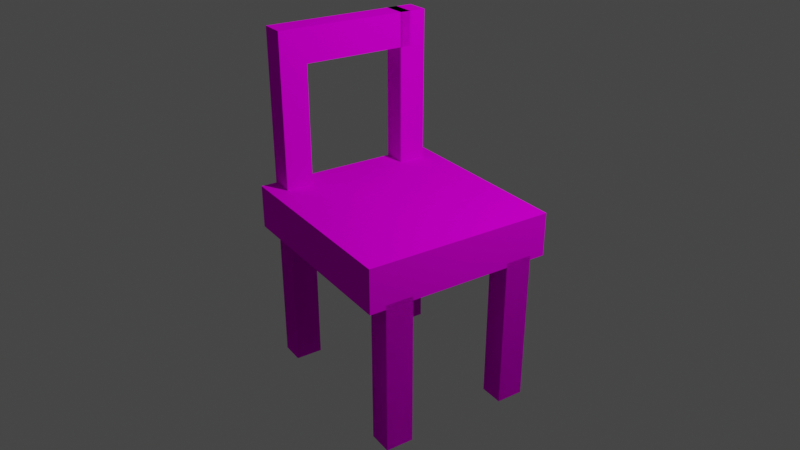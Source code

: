 # Source: kursi.blend  (saved by Blender 3.1.7; exported with 4.5.12 LTS)
import bpy
from mathutils import Matrix  # noqa: F401  (used for matrix-valued properties, if any)

bpy.ops.wm.read_factory_settings(use_empty=True)
scene = bpy.context.scene
scene.name = 'Scene'

# ---- collections
col_collection = bpy.data.collections.new('Collection'); scene.collection.children.link(col_collection)

# ---- images (referenced by path relative to the original .blend; pixels are not part of the script)
import os
ASSET_DIR = os.environ.get("B2B_ASSET_DIR", "")  # directory of the original .blend (textures are referenced by path, not embedded)
HERE = os.path.dirname(os.path.abspath(__file__))  # packed textures are extracted next to this script under _unpacked/

def load_image(name, relpath, width, height, colorspace="sRGB"):
    """Load a texture the original file referenced (path relative to the .blend, or extracted next to this script)."""
    p = next((c for c in (os.path.join(HERE, relpath), os.path.join(ASSET_DIR, relpath)) if relpath and os.path.exists(c)), "")
    if p:
        img = bpy.data.images.load(p, check_existing=True)
        img.name = name
    else:  # same state as the original file: an image datablock whose file is absent (Cycles renders it pink)
        img = bpy.data.images.new(name, width, height)
        img.source = "FILE"
        img.filepath = "//" + (relpath or name)
    img.colorspace_settings.name = colorspace
    return img
img_texture_kayu_jpg = load_image('Texture Kayu.jpg', 'Texture Kayu.jpg', 1024, 1024, 'sRGB')

# ---- materials (node trees are filled in below, after node groups)
mat_material = bpy.data.materials.new('Material')
mat_material.alpha_threshold = 0.0
mat_material.use_transparent_shadow = False
mat_material.line_color = (0.0, 0.0, 0.0, 1.0)

# ---- material node trees
mat_material.use_nodes = True; mat_material.node_tree.nodes.clear()
_N = mat_material.node_tree.nodes; _L = mat_material.node_tree.links
n0 = _N.new('ShaderNodeOutputMaterial'); n0.name = 'Material Output'; n0.location = (300, 300)
n1 = _N.new('ShaderNodeBsdfDiffuse'); n1.name = 'Diffuse BSDF'; n1.location = (10, 300)
n1.inputs[1].default_value = 0.4
n2 = _N.new('ShaderNodeTexImage'); n2.name = 'Image Texture'; n2.location = (-280, 278)
n2.image = img_texture_kayu_jpg
_L.new(n1.outputs[0], n0.inputs[0])
_L.new(n2.outputs[0], n1.inputs[0])
n0.is_active_output = True

# ---- world
world_world = bpy.data.worlds.new('World'); scene.world = world_world
world_world.use_nodes = True; world_world.node_tree.nodes.clear()
_N = world_world.node_tree.nodes; _L = world_world.node_tree.links
n0 = _N.new('ShaderNodeOutputWorld'); n0.name = 'World Output'; n0.location = (300, 300)
n1 = _N.new('ShaderNodeBackground'); n1.name = 'Background'; n1.location = (10, 300)
n1.inputs[0].default_value = (0.05088, 0.05088, 0.05088, 1.0)
_L.new(n1.outputs[0], n0.inputs[0])
n0.is_active_output = True
world_world.color = (0.05088, 0.05088, 0.05088)
world_world.use_sun_shadow = False
world_world.sun_shadow_jitter_overblur = 0.0

# ---- cameras
cam_camera = bpy.data.cameras.new('Camera')
cam_camera.clip_end = 100.0
cam_camera.lens = 40.0
cam_camera.ortho_scale = 7.314

# ---- lights
light_light = bpy.data.lights.new('Light', 'POINT')
light_light.transmission_factor = 0.0
light_light.energy = 1000.0
light_light.shadow_soft_size = 0.1
light_light.shadow_maximum_resolution = 0.006
light_light.use_absolute_resolution = True

# ---- meshes
me_cube = bpy.data.meshes.new('Cube')
me_cube.from_pydata([(1.0, 1.0, 1.0), (1.0, 1.0, -1.0), (1.0, -1.0, 1.0), (1.0, -1.0, -1.0), (-1.0, 1.0, 1.0), (-1.0, 1.0, -1.0), (-1.0, -1.0, 1.0), (-1.0, -1.0, -1.0), (0.7572, 1.0, -1.0), (0.4728, 1.0, -1.0), (-0.4728, 1.0, -1.0), (-0.7572, 1.0, -1.0), (0.7572, -1.0, 1.0), (0.4728, -1.0, 1.0), (-0.4728, -1.0, 1.0), (-0.7572, -1.0, 1.0), (-0.4728, -1.0, -1.0), (-0.7572, -1.0, -1.0), (0.7572, -1.0, -1.0), (0.4728, -1.0, -1.0), (-0.7572, 1.0, 1.0), (-0.4728, 1.0, 1.0), (0.4728, 1.0, 1.0), (0.7572, 1.0, 1.0), (1.0, 0.8319, -1.0), (1.0, 0.5422, -1.0), (1.0, -0.5422, -1.0), (1.0, -0.8319, -1.0), (-1.0, 0.5422, 1.0), (-1.0, 0.8319, 1.0), (-1.0, -0.8319, 1.0), (-1.0, -0.5422, 1.0), (1.0, -0.8319, 1.0), (1.0, -0.5422, 1.0), (1.0, 0.5422, 1.0), (1.0, 0.8319, 1.0), (-1.0, -0.8319, -1.0), (-1.0, -0.5422, -1.0), (-1.0, 0.5422, -1.0), (-1.0, 0.8319, -1.0), (-0.4728, 0.8319, -1.0), (-0.4728, 0.5422, -1.0), (-0.4728, -0.5422, -1.0), (-0.4728, -0.8319, -1.0), (-0.7572, -0.8319, -1.0), (-0.7572, -0.5422, -1.0), (-0.7572, 0.5422, -1.0), (-0.7572, 0.8319, -1.0), (0.7572, 0.8319, -1.0), (0.7572, 0.5422, -1.0), (0.7572, -0.5422, -1.0), (0.7572, -0.8319, -1.0), (0.4728, -0.8319, -1.0), (0.4728, -0.5422, -1.0), (0.4728, 0.5422, -1.0), (0.4728, 0.8319, -1.0), (0.4728, 0.8319, 1.0), (0.4728, 0.5422, 1.0), (0.4728, -0.5422, 1.0), (0.4728, -0.8319, 1.0), (0.7572, -0.8319, 1.0), (0.7572, -0.5422, 1.0), (0.7572, 0.5422, 1.0), (0.7572, 0.8319, 1.0), (-0.7572, 0.8319, 1.0), (-0.7572, 0.5422, 1.0), (-0.7572, -0.5422, 1.0), (-0.7572, -0.8319, 1.0), (-0.4728, -0.8319, 1.0), (-0.4728, -0.5422, 1.0), (-0.4728, 0.5422, 1.0), (-0.4728, 0.8319, 1.0), (0.7572, 0.8319, -7.881), (0.7572, 0.5422, -7.881), (0.7572, -0.5422, -7.881), (0.7572, -0.8319, -7.881), (-0.7572, 0.5422, -7.881), (-0.7572, 0.8319, -7.881), (-0.7572, -0.8319, -7.881), (-0.7572, -0.5422, -7.881), (1.0, 0.8319, -7.881), (1.0, 0.5422, -7.881), (1.0, -0.5422, -7.881), (1.0, -0.8319, -7.881), (-1.0, 0.5422, -7.881), (-1.0, 0.8319, -7.881), (-1.0, -0.8319, -7.881), (-1.0, -0.5422, -7.881), (0.7572, 0.5422, 8.077), (0.7572, 0.8319, 8.077), (0.7572, -0.8319, 8.077), (0.7572, -0.5422, 8.077), (1.0, 0.5422, 8.077), (1.0, 0.8319, 8.077), (1.0, -0.8319, 8.077), (1.0, -0.5422, 8.077), (0.7572, 0.8319, -0.8041), (0.7572, 0.5422, -0.8041), (0.7572, -0.5422, -0.8041), (0.7572, -0.8319, -0.8041), (-0.7572, 0.5422, -0.8041), (-0.7572, 0.8319, -0.8041), (-0.7572, -0.8319, -0.8041), (-0.7572, -0.5422, -0.8041), (1.0, 0.8319, -0.8041), (1.0, 0.5422, -0.8041), (1.0, -0.5422, -0.8041), (1.0, -0.8319, -0.8041), (-1.0, 0.5422, -0.8041), (-1.0, 0.8319, -0.8041), (-1.0, -0.8319, -0.8041), (-1.0, -0.5422, -0.8041), (0.7572, 0.5422, 6.52), (0.7572, 0.8319, 6.52), (1.0, 0.5422, 6.52), (1.0, 0.8319, 6.52), (0.7572, -0.6581, 8.077), (1.0, -0.6581, 8.077), (0.7572, -0.6581, 6.52), (1.0, -0.6581, 6.52)], [], [(65, 66, 69, 70), (32, 60, 12, 2), (65, 28, 31, 66), (10, 21, 22, 9), (20, 4, 29, 64), (8, 48, 55, 9), (34, 62, 61, 33), (38, 46, 45, 37), (5, 4, 20, 11), (27, 32, 2, 3), (20, 64, 71, 21), (3, 2, 12, 18), (19, 13, 14, 16), (17, 15, 6, 7), (21, 10, 11, 20), (23, 8, 9, 22), (43, 52, 19, 16), (57, 70, 69, 58), (13, 19, 18, 12), (15, 17, 16, 14), (59, 68, 14, 13), (8, 23, 0, 1), (67, 15, 14, 68), (59, 13, 12, 60), (22, 21, 71, 56), (49, 50, 53, 54), (51, 18, 19, 52), (41, 54, 53, 42), (10, 40, 47, 11), (22, 56, 63, 23), (57, 58, 61, 62), (25, 34, 33, 26), (8, 1, 24, 48), (10, 9, 55, 40), (5, 11, 47, 39), (36, 44, 17, 7), (0, 23, 63, 35), (41, 42, 45, 46), (43, 16, 17, 44), (49, 25, 26, 50), (51, 27, 3, 18), (67, 30, 6, 15), (7, 6, 30, 36), (39, 29, 4, 5), (37, 31, 28, 38), (65, 70, 71, 64), (67, 68, 69, 66), (57, 62, 63, 56), (59, 60, 61, 58), (49, 54, 55, 48), (51, 52, 53, 50), (41, 46, 47, 40), (43, 44, 45, 42), (70, 57, 56, 71), (68, 59, 58, 69), (50, 26, 82, 74), (47, 46, 76, 77), (27, 51, 75, 83), (37, 45, 79, 87), (81, 73, 97, 105), (85, 77, 101, 109), (54, 41, 40, 55), (52, 43, 42, 53), (34, 25, 24, 35), (32, 27, 26, 33), (31, 37, 36, 30), (29, 39, 38, 28), (28, 65, 64, 29), (30, 67, 66, 31), (1, 0, 35, 24), (33, 61, 91, 95), (80, 81, 105, 104), (84, 85, 109, 108), (32, 33, 95, 94), (46, 38, 84, 76), (51, 50, 74, 75), (38, 39, 85, 84), (24, 25, 81, 80), (39, 47, 77, 85), (25, 49, 73, 81), (45, 44, 78, 79), (44, 36, 86, 78), (48, 24, 80, 72), (49, 48, 72, 73), (36, 37, 87, 86), (26, 27, 83, 82), (88, 92, 93, 89), (90, 94, 95, 91), (105, 97, 96, 104), (107, 99, 98, 106), (100, 108, 109, 101), (102, 110, 111, 103), (78, 86, 110, 102), (113, 112, 88, 89), (72, 80, 104, 96), (86, 87, 111, 110), (114, 92, 117, 119), (82, 83, 107, 106), (73, 72, 96, 97), (87, 79, 103, 111), (114, 115, 93, 92), (83, 75, 99, 107), (75, 74, 98, 99), (115, 113, 89, 93), (74, 82, 106, 98), (77, 76, 100, 101), (61, 60, 90, 91), (60, 32, 94, 90), (76, 84, 108, 100), (79, 78, 102, 103), (35, 63, 113, 115), (34, 35, 115, 114), (62, 34, 114, 112), (63, 62, 112, 113), (118, 119, 117, 116), (92, 88, 116, 117), (88, 112, 118, 116), (112, 114, 119, 118)])
_uv = me_cube.uv_layers.new(name='UVMap')
_uv.uv.foreach_set('vector', [0.8224, 0.5921, 0.8224, 0.6579, 0.782, 0.6579, 0.782, 0.5921, 0.625, 0.7052, 0.6776, 0.7052, 0.6776, 0.75, 0.625, 0.75, 0.8224, 0.5921, 0.875, 0.5921, 0.875, 0.6579, 0.8224, 0.6579, 0.375, 0.343, 0.625, 0.343, 0.625, 0.407, 0.375, 0.407, 0.8224, 0.5, 0.875, 0.5, 0.875, 0.5448, 0.8224, 0.5448, 0.3224, 0.5, 0.3224, 0.5448, 0.282, 0.5448, 0.282, 0.5, 0.625, 0.5921, 0.6776, 0.5921, 0.6776, 0.6579, 0.625, 0.6579, 0.125, 0.5921, 0.1776, 0.5921, 0.1776, 0.6579, 0.125, 0.6579, 0.375, 0.25, 0.625, 0.25, 0.625, 0.3026, 0.375, 0.3026, 0.375, 0.7052, 0.625, 0.7052, 0.625, 0.75, 0.375, 0.75, 0.8224, 0.5, 0.8224, 0.5448, 0.782, 0.5448, 0.782, 0.5, 0.375, 0.75, 0.625, 0.75, 0.625, 0.8026, 0.375, 0.8026, 0.375, 0.843, 0.625, 0.843, 0.625, 0.907, 0.375, 0.907, 0.375, 0.9474, 0.625, 0.9474, 0.625, 1.0, 0.375, 1.0, 0.625, 0.343, 0.375, 0.343, 0.375, 0.3026, 0.625, 0.3026, 0.625, 0.4474, 0.375, 0.4474, 0.375, 0.407, 0.625, 0.407, 0.218, 0.7052, 0.282, 0.7052, 0.282, 0.75, 0.218, 0.75, 0.718, 0.5921, 0.782, 0.5921, 0.782, 0.6579, 0.718, 0.6579, 0.625, 0.843, 0.375, 0.843, 0.375, 0.8026, 0.625, 0.8026, 0.625, 0.9474, 0.375, 0.9474, 0.375, 0.907, 0.625, 0.907, 0.718, 0.7052, 0.782, 0.7052, 0.782, 0.75, 0.718, 0.75, 0.375, 0.4474, 0.625, 0.4474, 0.625, 0.5, 0.375, 0.5, 0.8224, 0.7052, 0.8224, 0.75, 0.782, 0.75, 0.782, 0.7052, 0.718, 0.7052, 0.718, 0.75, 0.6776, 0.75, 0.6776, 0.7052, 0.718, 0.5, 0.782, 0.5, 0.782, 0.5448, 0.718, 0.5448, 0.3224, 0.5921, 0.3224, 0.6579, 0.282, 0.6579, 0.282, 0.5921, 0.3224, 0.7052, 0.3224, 0.75, 0.282, 0.75, 0.282, 0.7052, 0.218, 0.5921, 0.282, 0.5921, 0.282, 0.6579, 0.218, 0.6579, 0.218, 0.5, 0.218, 0.5448, 0.1776, 0.5448, 0.1776, 0.5, 0.718, 0.5, 0.718, 0.5448, 0.6776, 0.5448, 0.6776, 0.5, 0.718, 0.5921, 0.718, 0.6579, 0.6776, 0.6579, 0.6776, 0.5921, 0.375, 0.5921, 0.625, 0.5921, 0.625, 0.6579, 0.375, 0.6579, 0.3224, 0.5, 0.375, 0.5, 0.375, 0.5448, 0.3224, 0.5448, 0.218, 0.5, 0.282, 0.5, 0.282, 0.5448, 0.218, 0.5448, 0.125, 0.5, 0.1776, 0.5, 0.1776, 0.5448, 0.125, 0.5448, 0.125, 0.7052, 0.1776, 0.7052, 0.1776, 0.75, 0.125, 0.75, 0.625, 0.5, 0.6776, 0.5, 0.6776, 0.5448, 0.625, 0.5448, 0.218, 0.5921, 0.218, 0.6579, 0.1776, 0.6579, 0.1776, 0.5921, 0.218, 0.7052, 0.218, 0.75, 0.1776, 0.75, 0.1776, 0.7052, 0.3224, 0.5921, 0.375, 0.5921, 0.375, 0.6579, 0.3224, 0.6579, 0.3224, 0.7052, 0.375, 0.7052, 0.375, 0.75, 0.3224, 0.75, 0.8224, 0.7052, 0.875, 0.7052, 0.875, 0.75, 0.8224, 0.75, 0.375, 0.0, 0.625, 0.0, 0.625, 0.04476, 0.375, 0.04476, 0.375, 0.2052, 0.625, 0.2052, 0.625, 0.25, 0.375, 0.25, 0.375, 0.09212, 0.625, 0.09212, 0.625, 0.1579, 0.375, 0.1579, 0.8224, 0.5921, 0.782, 0.5921, 0.782, 0.5448, 0.8224, 0.5448, 0.8224, 0.7052, 0.782, 0.7052, 0.782, 0.6579, 0.8224, 0.6579, 0.718, 0.5921, 0.6776, 0.5921, 0.6776, 0.5448, 0.718, 0.5448, 0.718, 0.7052, 0.6776, 0.7052, 0.6776, 0.6579, 0.718, 0.6579, 0.3224, 0.5921, 0.282, 0.5921, 0.282, 0.5448, 0.3224, 0.5448, 0.3224, 0.7052, 0.282, 0.7052, 0.282, 0.6579, 0.3224, 0.6579, 0.218, 0.5921, 0.1776, 0.5921, 0.1776, 0.5448, 0.218, 0.5448, 0.218, 0.7052, 0.1776, 0.7052, 0.1776, 0.6579, 0.218, 0.6579, 0.782, 0.5921, 0.718, 0.5921, 0.718, 0.5448, 0.782, 0.5448, 0.782, 0.7052, 0.718, 0.7052, 0.718, 0.6579, 0.782, 0.6579, 0.3224, 0.6579, 0.375, 0.6579, 0.375, 0.6579, 0.3224, 0.6579, 0.1776, 0.5448, 0.1776, 0.5921, 0.1776, 0.5921, 0.1776, 0.5448, 0.375, 0.7052, 0.3224, 0.7052, 0.3224, 0.7052, 0.375, 0.7052, 0.125, 0.6579, 0.1776, 0.6579, 0.1776, 0.6579, 0.125, 0.6579, 0.375, 0.5921, 0.3224, 0.5921, 0.3224, 0.5921, 0.375, 0.5921, 0.125, 0.5448, 0.1776, 0.5448, 0.1776, 0.5448, 0.125, 0.5448, 0.282, 0.5921, 0.218, 0.5921, 0.218, 0.5448, 0.282, 0.5448, 0.282, 0.7052, 0.218, 0.7052, 0.218, 0.6579, 0.282, 0.6579, 0.625, 0.5921, 0.375, 0.5921, 0.375, 0.5448, 0.625, 0.5448, 0.625, 0.7052, 0.375, 0.7052, 0.375, 0.6579, 0.625, 0.6579, 0.625, 0.09212, 0.375, 0.09212, 0.375, 0.04476, 0.625, 0.04476, 0.625, 0.2052, 0.375, 0.2052, 0.375, 0.1579, 0.625, 0.1579, 0.875, 0.5921, 0.8224, 0.5921, 0.8224, 0.5448, 0.875, 0.5448, 0.875, 0.7052, 0.8224, 0.7052, 0.8224, 0.6579, 0.875, 0.6579, 0.375, 0.5, 0.625, 0.5, 0.625, 0.5448, 0.375, 0.5448, 0.625, 0.6579, 0.6776, 0.6579, 0.6776, 0.6579, 0.625, 0.6579, 0.375, 0.5448, 0.375, 0.5921, 0.375, 0.5921, 0.375, 0.5448, 0.375, 0.1579, 0.375, 0.2052, 0.375, 0.2052, 0.375, 0.1579, 0.625, 0.7052, 0.625, 0.6579, 0.625, 0.6579, 0.625, 0.7052, 0.1776, 0.5921, 0.125, 0.5921, 0.125, 0.5921, 0.1776, 0.5921, 0.3224, 0.7052, 0.3224, 0.6579, 0.3224, 0.6579, 0.3224, 0.7052, 0.375, 0.1579, 0.375, 0.2052, 0.375, 0.2052, 0.375, 0.1579, 0.375, 0.5448, 0.375, 0.5921, 0.375, 0.5921, 0.375, 0.5448, 0.125, 0.5448, 0.1776, 0.5448, 0.1776, 0.5448, 0.125, 0.5448, 0.375, 0.5921, 0.3224, 0.5921, 0.3224, 0.5921, 0.375, 0.5921, 0.1776, 0.6579, 0.1776, 0.7052, 0.1776, 0.7052, 0.1776, 0.6579, 0.1776, 0.7052, 0.125, 0.7052, 0.125, 0.7052, 0.1776, 0.7052, 0.3224, 0.5448, 0.375, 0.5448, 0.375, 0.5448, 0.3224, 0.5448, 0.3224, 0.5921, 0.3224, 0.5448, 0.3224, 0.5448, 0.3224, 0.5921, 0.375, 0.04476, 0.375, 0.09212, 0.375, 0.09212, 0.375, 0.04476, 0.375, 0.6579, 0.375, 0.7052, 0.375, 0.7052, 0.375, 0.6579, 0.6776, 0.5921, 0.625, 0.5921, 0.625, 0.5448, 0.6776, 0.5448, 0.6776, 0.7052, 0.625, 0.7052, 0.625, 0.6579, 0.6776, 0.6579, 0.375, 0.5921, 0.3224, 0.5921, 0.3224, 0.5448, 0.375, 0.5448, 0.375, 0.7052, 0.3224, 0.7052, 0.3224, 0.6579, 0.375, 0.6579, 0.1776, 0.5921, 0.125, 0.5921, 0.125, 0.5448, 0.1776, 0.5448, 0.1776, 0.7052, 0.125, 0.7052, 0.125, 0.6579, 0.1776, 0.6579, 0.1776, 0.7052, 0.125, 0.7052, 0.125, 0.7052, 0.1776, 0.7052, 0.6776, 0.5448, 0.6776, 0.5921, 0.6776, 0.5921, 0.6776, 0.5448, 0.3224, 0.5448, 0.375, 0.5448, 0.375, 0.5448, 0.3224, 0.5448, 0.375, 0.04476, 0.375, 0.09212, 0.375, 0.09212, 0.375, 0.04476, 0.625, 0.5921, 0.625, 0.5921, 0.625, 0.5921, 0.625, 0.5921, 0.375, 0.6579, 0.375, 0.7052, 0.375, 0.7052, 0.375, 0.6579, 0.3224, 0.5921, 0.3224, 0.5448, 0.3224, 0.5448, 0.3224, 0.5921, 0.125, 0.6579, 0.1776, 0.6579, 0.1776, 0.6579, 0.125, 0.6579, 0.625, 0.5921, 0.625, 0.5448, 0.625, 0.5448, 0.625, 0.5921, 0.375, 0.7052, 0.3224, 0.7052, 0.3224, 0.7052, 0.375, 0.7052, 0.3224, 0.7052, 0.3224, 0.6579, 0.3224, 0.6579, 0.3224, 0.7052, 0.625, 0.5448, 0.6776, 0.5448, 0.6776, 0.5448, 0.625, 0.5448, 0.3224, 0.6579, 0.375, 0.6579, 0.375, 0.6579, 0.3224, 0.6579, 0.1776, 0.5448, 0.1776, 0.5921, 0.1776, 0.5921, 0.1776, 0.5448, 0.6776, 0.6579, 0.6776, 0.7052, 0.6776, 0.7052, 0.6776, 0.6579, 0.6776, 0.7052, 0.625, 0.7052, 0.625, 0.7052, 0.6776, 0.7052, 0.1776, 0.5921, 0.125, 0.5921, 0.125, 0.5921, 0.1776, 0.5921, 0.1776, 0.6579, 0.1776, 0.7052, 0.1776, 0.7052, 0.1776, 0.6579, 0.625, 0.5448, 0.6776, 0.5448, 0.6776, 0.5448, 0.625, 0.5448, 0.625, 0.5921, 0.625, 0.5448, 0.625, 0.5448, 0.625, 0.5921, 0.6776, 0.5921, 0.625, 0.5921, 0.625, 0.5921, 0.6776, 0.5921, 0.6776, 0.5448, 0.6776, 0.5921, 0.6776, 0.5921, 0.6776, 0.5448, 0.6776, 0.5921, 0.625, 0.5921, 0.625, 0.5921, 0.6776, 0.5921, 0.625, 0.5921, 0.6776, 0.5921, 0.6776, 0.5921, 0.625, 0.5921, 0.6776, 0.5921, 0.6776, 0.5921, 0.6776, 0.5921, 0.6776, 0.5921, 0.6776, 0.5921, 0.625, 0.5921, 0.625, 0.5921, 0.6776, 0.5921])
me_cube.materials.append(mat_material)
me_cube.use_remesh_preserve_volume = False
me_cube.use_remesh_preserve_attributes = False
me_cube.use_mirror_vertex_groups = False
me_cube.update()

# ---- objects
ob_cube = bpy.data.objects.new('Cube', me_cube)
ob_light = bpy.data.objects.new('Light', light_light)
ob_camera = bpy.data.objects.new('Camera', cam_camera)

# ---- transforms, parenting, visibility, modifiers, constraints
ob_cube.location = (0.0, 0.0, 0.0)
ob_cube.rotation_euler = (0.0, -0.0, -3.312)
ob_cube.scale = (1.319, 1.262, 0.2905)
ob_cube.lock_rotations_4d = False
ob_cube.empty_display_type = 'ARROWS'
ob_cube.lineart.crease_threshold = 0.0
ob_light.location = (4.076, 1.005, 5.904)
ob_light.rotation_euler = (0.6503, 0.05522, 1.866)
ob_light.lock_rotations_4d = False
ob_light.empty_display_type = 'ARROWS'
ob_light.color = (0.0, 0.0, 0.0, 0.0)
ob_light.lineart.crease_threshold = 0.0
ob_camera.location = (7.359, -6.926, 4.958)
ob_camera.rotation_euler = (1.109, 0.0, 0.8149)
ob_camera.lock_rotations_4d = False
ob_camera.empty_display_type = 'ARROWS'
ob_camera.color = (0.0, 0.0, 0.0, 0.0)
ob_camera.display_type = 'WIRE'
ob_camera.lineart.crease_threshold = 0.0

# ---- collection membership
col_collection.objects.link(ob_cube)
col_collection.objects.link(ob_light)
col_collection.objects.link(ob_camera)

# ---- scene / render settings (as saved in the file)
scene.camera = ob_camera
scene.frame_start = 1; scene.frame_end = 250; scene.frame_set(1)
scene.render.engine = 'BLENDER_EEVEE_NEXT'
scene.cycles.sampling_pattern = 'TABULATED_SOBOL'
scene.cycles.use_light_tree = False
scene.view_settings.view_transform = 'Filmic'
bpy.context.view_layer.update()
